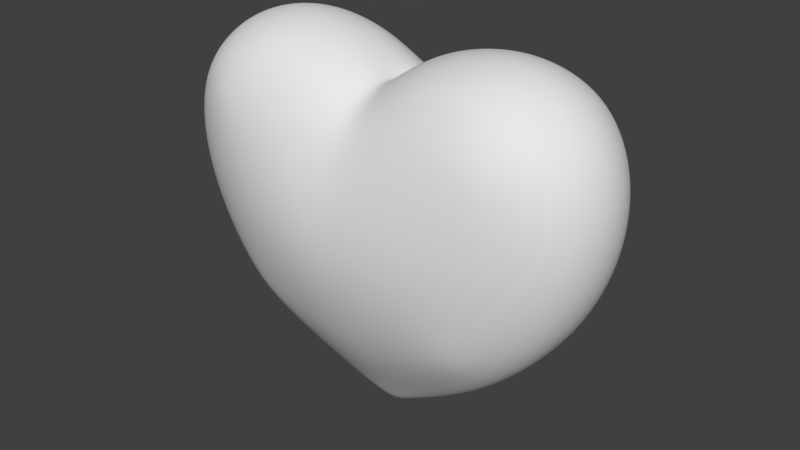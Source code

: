 # Source: love_heart.blend  (saved by Blender 2.77.0; exported with 4.5.12 LTS)
import bpy
from mathutils import Matrix  # noqa: F401  (used for matrix-valued properties, if any)

bpy.ops.wm.read_factory_settings(use_empty=True)
scene = bpy.context.scene
scene.name = 'Scene'

# ---- collections
col_collection_1 = bpy.data.collections.new('Collection 1'); scene.collection.children.link(col_collection_1)

# ---- world
world_world = bpy.data.worlds.new('World'); scene.world = world_world
world_world.color = (0.05088, 0.05088, 0.05088)
world_world.use_sun_shadow = False
world_world.sun_shadow_jitter_overblur = 0.0
world_world.cycles.sampling_method = 'MANUAL'

# ---- meshes
me_vert = bpy.data.meshes.new('Vert')
me_vert.from_pydata([(0.1859, -0.1928, 0.1982), (0.8143, -0.3037, 0.5977), (1.058, -0.3534, 0.9334), (1.208, -0.3929, 1.354), (1.209, -0.4213, 1.772), (0.6918, -0.4302, 2.192), (0.315, -0.3947, 2.136), (1.038, -0.4335, 2.085), (0.2105, -0.424, 0.5199), (0.7069, -0.4443, 0.7077), (0.8073, -0.4933, 0.9622), (0.8943, -0.5362, 1.308), (0.914, -0.552, 1.656), (0.6106, -0.5582, 1.917), (0.8786, -0.5404, 1.914), (0.2837, -0.5465, 1.874), (0.2405, -0.576, 0.8832), (0.2614, -0.6494, 1.213), (0.2749, -0.6371, 1.539), (0.5089, -0.2538, 0.3686), (0.4829, -0.4384, 0.6157), (0.5794, -0.6166, 1.586), (0.5124, -0.5563, 0.9317), (0.5534, -0.6181, 1.257), (0.07875, -0.3283, 2.041), (1.4e-10, -0.1774, 0.1429), (-0.1859, -0.212, 0.1982), (-0.8143, -0.3275, 0.5977), (-1.058, -0.361, 0.9334), (-1.208, -0.3937, 1.354), (-1.209, -0.4213, 1.772), (-0.6918, -0.4302, 2.192), (-0.315, -0.3947, 2.136), (2.099e-10, -0.2543, 2.047), (-1.038, -0.4335, 2.085), (-0.2105, -0.424, 0.5199), (-0.7069, -0.4443, 0.7077), (-0.8073, -0.4933, 0.9622), (-0.8943, -0.5362, 1.308), (-0.914, -0.552, 1.656), (7.757e-13, -0.4162, 0.4823), (-0.6106, -0.5582, 1.917), (-0.8786, -0.5404, 1.914), (-0.2837, -0.5465, 1.874), (-1.469e-09, -0.5086, 1.857), (-0.2405, -0.576, 0.8832), (-0.2614, -0.6494, 1.213), (-0.2749, -0.6371, 1.539), (2.08e-12, -0.5776, 0.8613), (1.551e-12, -0.6533, 1.194), (1.551e-12, -0.6328, 1.52), (-0.5089, -0.2734, 0.3686), (-0.4829, -0.4384, 0.6157), (-0.5794, -0.6166, 1.586), (-0.5124, -0.5563, 0.9317), (-0.5534, -0.6181, 1.257), (-0.07875, -0.3283, 2.041), (1.177, -0.1927, 0.8996), (0.0008319, -0.08617, -0.01026), (1.124, -0.2435, 2.195), (0.7117, -0.2393, 2.334), (1.4e-10, -0.1371, 2.08), (0.8752, -0.1637, 0.5267), (1.351, -0.2337, 1.835), (0.2833, -0.2148, 2.252), (0.1413, -0.09264, 0.04205), (1.358, -0.2154, 1.366), (0.5232, -0.1335, 0.2542), (0.05424, -0.1687, 2.11), (-1.177, -0.1969, 0.8997), (-1.124, -0.2435, 2.195), (-0.7117, -0.2393, 2.334), (-0.8754, -0.1812, 0.5266), (-1.351, -0.2337, 1.835), (-0.2833, -0.2148, 2.252), (-0.1406, -0.107, 0.04156), (-1.358, -0.2155, 1.366), (-0.5234, -0.1456, 0.2539), (-0.05424, -0.1687, 2.11), (0.1859, 0.1928, 0.1982), (0.8143, 0.3037, 0.5977), (1.058, 0.3534, 0.9334), (1.208, 0.3929, 1.354), (1.209, 0.4213, 1.772), (0.6918, 0.4302, 2.192), (0.315, 0.3947, 2.136), (1.038, 0.4335, 2.085), (0.2105, 0.424, 0.5199), (0.7069, 0.4443, 0.7077), (0.8073, 0.4933, 0.9622), (0.8943, 0.5362, 1.308), (0.914, 0.552, 1.656), (0.6106, 0.5582, 1.917), (0.8786, 0.5404, 1.914), (0.2837, 0.5465, 1.874), (0.2405, 0.576, 0.8832), (0.2614, 0.6494, 1.213), (0.2749, 0.6371, 1.539), (0.5089, 0.2538, 0.3686), (0.4829, 0.4384, 0.6157), (0.5794, 0.6166, 1.586), (0.5124, 0.5563, 0.9317), (0.5534, 0.6181, 1.257), (0.07875, 0.3283, 2.041), (1.4e-10, 0.1774, 0.1429), (-0.1859, 0.212, 0.1982), (-0.8143, 0.3275, 0.5977), (-1.058, 0.361, 0.9334), (-1.208, 0.3937, 1.354), (-1.209, 0.4213, 1.772), (-0.6918, 0.4302, 2.192), (-0.315, 0.3947, 2.136), (2.099e-10, 0.2543, 2.047), (-1.038, 0.4335, 2.085), (-0.2105, 0.424, 0.5199), (-0.7069, 0.4443, 0.7077), (-0.8073, 0.4933, 0.9622), (-0.8943, 0.5362, 1.308), (-0.914, 0.552, 1.656), (7.757e-13, 0.4162, 0.4823), (-0.6106, 0.5582, 1.917), (-0.8786, 0.5404, 1.914), (-0.2837, 0.5465, 1.874), (-1.469e-09, 0.5086, 1.857), (-0.2405, 0.576, 0.8832), (-0.2614, 0.6494, 1.213), (-0.2749, 0.6371, 1.539), (2.08e-12, 0.5776, 0.8613), (1.551e-12, 0.6533, 1.194), (1.551e-12, 0.6328, 1.52), (-0.5089, 0.2734, 0.3686), (-0.4829, 0.4384, 0.6157), (-0.5794, 0.6166, 1.586), (-0.5124, 0.5563, 0.9317), (-0.5534, 0.6181, 1.257), (-0.07875, 0.3283, 2.041), (0.02578, 0.0, -0.04126), (1.214, 0.0, 0.8919), (1.414, 0.0, 1.381), (0.2434, 0.0, 2.276), (1.404, 0.0, 1.869), (0.8774, 0.0, 0.5094), (0.7104, 0.0, 2.392), (1.157, 0.0, 2.25), (0.5231, 0.0, 0.2327), (0.02799, 0.0, 2.089), (0.0, 0.0, -0.05361), (-0.02578, 0.0, -0.04126), (-1.214, 0.0, 0.8919), (-1.414, 0.0, 1.381), (-0.2434, 0.0, 2.276), (-1.404, 0.0, 1.869), (-0.8774, 0.0, 0.5094), (0.0, 0.0, 2.047), (-0.7104, 0.0, 2.392), (-1.157, 0.0, 2.25), (-0.5231, 0.0, 0.2327), (-0.02799, 0.0, 2.089), (1.177, 0.1927, 0.8996), (0.0008319, 0.08617, -0.01026), (1.124, 0.2435, 2.195), (0.7117, 0.2393, 2.334), (1.4e-10, 0.1371, 2.08), (0.8752, 0.1637, 0.5267), (1.351, 0.2337, 1.835), (0.2833, 0.2148, 2.252), (0.1413, 0.09264, 0.04205), (1.358, 0.2154, 1.366), (0.5232, 0.1335, 0.2542), (0.05424, 0.1687, 2.11), (-1.177, 0.1969, 0.8997), (-1.124, 0.2435, 2.195), (-0.7117, 0.2393, 2.334), (-0.8754, 0.1812, 0.5266), (-1.351, 0.2337, 1.835), (-0.2833, 0.2148, 2.252), (-0.1406, 0.107, 0.04156), (-1.358, 0.2155, 1.366), (-0.5234, 0.1456, 0.2539), (-0.05424, 0.1687, 2.11)], [], [(2, 1, 9, 10), (3, 2, 10, 11), (19, 0, 8, 20), (4, 3, 11, 12), (40, 8, 0, 25), (5, 7, 14, 13), (63, 59, 143, 140), (13, 15, 6, 5), (24, 6, 15, 44), (15, 13, 21, 18), (7, 4, 12, 14), (62, 57, 137, 141), (59, 60, 142, 143), (68, 61, 153, 145), (67, 62, 141, 144), (66, 63, 140, 138), (58, 65, 136, 146), (57, 66, 138, 137), (50, 44, 15, 18), (40, 48, 16, 8), (48, 49, 17, 16), (49, 50, 18, 17), (21, 23, 17, 18), (23, 22, 16, 17), (20, 22, 10, 9), (8, 16, 22, 20), (11, 10, 22, 23), (12, 11, 23, 21), (65, 67, 144, 136), (1, 19, 20, 9), (13, 14, 12, 21), (60, 64, 139, 142), (64, 68, 145, 139), (28, 37, 36, 27), (29, 38, 37, 28), (51, 52, 35, 26), (30, 39, 38, 29), (40, 25, 26, 35), (31, 41, 42, 34), (73, 151, 155, 70), (41, 31, 32, 43), (56, 44, 43, 32), (43, 47, 53, 41), (34, 42, 39, 30), (72, 152, 148, 69), (70, 155, 154, 71), (78, 157, 153, 61), (77, 156, 152, 72), (76, 149, 151, 73), (58, 146, 147, 75), (69, 148, 149, 76), (50, 47, 43, 44), (40, 35, 45, 48), (48, 45, 46, 49), (49, 46, 47, 50), (53, 47, 46, 55), (55, 46, 45, 54), (52, 36, 37, 54), (35, 52, 54, 45), (38, 55, 54, 37), (39, 53, 55, 38), (75, 147, 156, 77), (27, 36, 52, 51), (41, 53, 39, 42), (71, 154, 150, 74), (74, 150, 157, 78), (44, 56, 33, 24), (32, 74, 78, 56), (31, 71, 74, 32), (26, 75, 77, 51), (28, 69, 76, 29), (25, 58, 75, 26), (29, 76, 73, 30), (51, 77, 72, 27), (56, 78, 61, 33), (34, 70, 71, 31), (27, 72, 69, 28), (30, 73, 70, 34), (6, 24, 68, 64), (5, 6, 64, 60), (0, 19, 67, 65), (2, 3, 66, 57), (25, 0, 65, 58), (3, 4, 63, 66), (19, 1, 62, 67), (24, 33, 61, 68), (7, 5, 60, 59), (1, 2, 57, 62), (4, 7, 59, 63), (81, 89, 88, 80), (82, 90, 89, 81), (98, 99, 87, 79), (83, 91, 90, 82), (119, 104, 79, 87), (84, 92, 93, 86), (164, 140, 143, 160), (92, 84, 85, 94), (103, 123, 94, 85), (94, 97, 100, 92), (86, 93, 91, 83), (163, 141, 137, 158), (160, 143, 142, 161), (169, 145, 153, 162), (168, 144, 141, 163), (167, 138, 140, 164), (159, 146, 136, 166), (158, 137, 138, 167), (129, 97, 94, 123), (119, 87, 95, 127), (127, 95, 96, 128), (128, 96, 97, 129), (100, 97, 96, 102), (102, 96, 95, 101), (99, 88, 89, 101), (87, 99, 101, 95), (90, 102, 101, 89), (91, 100, 102, 90), (166, 136, 144, 168), (80, 88, 99, 98), (92, 100, 91, 93), (161, 142, 139, 165), (165, 139, 145, 169), (107, 106, 115, 116), (108, 107, 116, 117), (130, 105, 114, 131), (109, 108, 117, 118), (119, 114, 105, 104), (110, 113, 121, 120), (174, 171, 155, 151), (120, 122, 111, 110), (135, 111, 122, 123), (122, 120, 132, 126), (113, 109, 118, 121), (173, 170, 148, 152), (171, 172, 154, 155), (179, 162, 153, 157), (178, 173, 152, 156), (177, 174, 151, 149), (159, 176, 147, 146), (170, 177, 149, 148), (129, 123, 122, 126), (119, 127, 124, 114), (127, 128, 125, 124), (128, 129, 126, 125), (132, 134, 125, 126), (134, 133, 124, 125), (131, 133, 116, 115), (114, 124, 133, 131), (117, 116, 133, 134), (118, 117, 134, 132), (176, 178, 156, 147), (106, 130, 131, 115), (120, 121, 118, 132), (172, 175, 150, 154), (175, 179, 157, 150), (123, 103, 112, 135), (111, 135, 179, 175), (110, 111, 175, 172), (105, 130, 178, 176), (107, 108, 177, 170), (104, 105, 176, 159), (108, 109, 174, 177), (130, 106, 173, 178), (135, 112, 162, 179), (113, 110, 172, 171), (106, 107, 170, 173), (109, 113, 171, 174), (85, 165, 169, 103), (84, 161, 165, 85), (79, 166, 168, 98), (81, 158, 167, 82), (104, 159, 166, 79), (82, 167, 164, 83), (98, 168, 163, 80), (103, 169, 162, 112), (86, 160, 161, 84), (80, 163, 158, 81), (83, 164, 160, 86)])
me_vert.polygons.foreach_set('use_smooth', [True] * 178)
_uv = me_vert.uv_layers.new(name='UVMap')
_uv.uv.foreach_set('vector', [0.525, 0.2468, 0.4772, 0.1811, 0.4561, 0.2026, 0.4758, 0.2525, 0.5544, 0.3292, 0.525, 0.2468, 0.4758, 0.2525, 0.4928, 0.3202, 0.4174, 0.1362, 0.3542, 0.1029, 0.359, 0.1659, 0.4123, 0.1846, 0.5544, 0.411, 0.5544, 0.3292, 0.4928, 0.3202, 0.4967, 0.3882, 0.3177, 0.1585, 0.359, 0.1659, 0.3542, 0.1029, 0.3177, 0.09206, 0.4532, 0.4933, 0.521, 0.4723, 0.4898, 0.4389, 0.4373, 0.4394, 0.5822, 0.4233, 0.5378, 0.4939, 0.5443, 0.5045, 0.5927, 0.43, 0.4373, 0.4394, 0.3733, 0.4311, 0.3794, 0.4823, 0.4532, 0.4933, 0.3368, 0.4641, 0.3794, 0.4823, 0.3733, 0.4311, 0.3177, 0.4279, 0.3733, 0.4311, 0.4373, 0.4394, 0.4312, 0.3747, 0.3716, 0.3654, 0.521, 0.4723, 0.5544, 0.411, 0.4967, 0.3882, 0.4898, 0.4389, 0.4867, 0.1706, 0.5481, 0.2402, 0.5555, 0.2387, 0.4895, 0.1638, 0.5378, 0.4939, 0.4571, 0.521, 0.4568, 0.5324, 0.5443, 0.5045, 0.3344, 0.4798, 0.3176, 0.4764, 0.3177, 0.4794, 0.3232, 0.481, 0.4187, 0.119, 0.4867, 0.1706, 0.4895, 0.1638, 0.4202, 0.1096, 0.5837, 0.3316, 0.5822, 0.4233, 0.5927, 0.43, 0.5947, 0.3344, 0.318, 0.07008, 0.35, 0.08044, 0.3228, 0.05599, 0.3177, 0.05357, 0.5481, 0.2402, 0.5837, 0.3316, 0.5947, 0.3344, 0.5555, 0.2387, 0.3177, 0.3618, 0.3177, 0.4279, 0.3733, 0.4311, 0.3716, 0.3654, 0.3177, 0.1585, 0.3177, 0.2327, 0.3648, 0.237, 0.359, 0.1659, 0.3177, 0.2327, 0.3177, 0.2978, 0.3689, 0.3015, 0.3648, 0.237, 0.3177, 0.2978, 0.3177, 0.3618, 0.3716, 0.3654, 0.3689, 0.3015, 0.4312, 0.3747, 0.4261, 0.3102, 0.3689, 0.3015, 0.3716, 0.3654, 0.4261, 0.3102, 0.4181, 0.2465, 0.3648, 0.237, 0.3689, 0.3015, 0.4123, 0.1846, 0.4181, 0.2465, 0.4758, 0.2525, 0.4561, 0.2026, 0.359, 0.1659, 0.3648, 0.237, 0.4181, 0.2465, 0.4123, 0.1846, 0.4928, 0.3202, 0.4758, 0.2525, 0.4181, 0.2465, 0.4261, 0.3102, 0.4967, 0.3882, 0.4928, 0.3202, 0.4261, 0.3102, 0.4312, 0.3747, 0.35, 0.08044, 0.4187, 0.119, 0.4202, 0.1096, 0.3228, 0.05599, 0.4772, 0.1811, 0.4174, 0.1362, 0.4123, 0.1846, 0.4561, 0.2026, 0.4373, 0.4394, 0.4898, 0.4389, 0.4967, 0.3882, 0.4312, 0.3747, 0.4571, 0.521, 0.3732, 0.5049, 0.3654, 0.5097, 0.4568, 0.5324, 0.3732, 0.5049, 0.3344, 0.4798, 0.3232, 0.481, 0.3654, 0.5097, 0.1105, 0.2468, 0.1597, 0.2525, 0.1793, 0.2026, 0.1583, 0.1811, 0.08113, 0.3292, 0.1427, 0.3202, 0.1597, 0.2525, 0.1105, 0.2468, 0.2181, 0.1362, 0.2232, 0.1846, 0.2765, 0.1659, 0.2813, 0.1029, 0.08109, 0.411, 0.1388, 0.3882, 0.1427, 0.3202, 0.08113, 0.3292, 0.3177, 0.1585, 0.3177, 0.09206, 0.2813, 0.1029, 0.2765, 0.1659, 0.1823, 0.4933, 0.1982, 0.4394, 0.1457, 0.4389, 0.1145, 0.4723, 0.0533, 0.4233, 0.04279, 0.43, 0.0912, 0.5045, 0.0977, 0.4939, 0.1982, 0.4394, 0.1823, 0.4933, 0.2561, 0.4823, 0.2622, 0.4311, 0.2984, 0.4642, 0.3177, 0.4279, 0.2622, 0.4311, 0.2561, 0.4823, 0.2622, 0.4311, 0.2639, 0.3654, 0.2043, 0.3747, 0.1982, 0.4394, 0.1145, 0.4723, 0.1457, 0.4389, 0.1388, 0.3882, 0.08109, 0.411, 0.1497, 0.1722, 0.1459, 0.1638, 0.07996, 0.2387, 0.08734, 0.2402, 0.0977, 0.4939, 0.0912, 0.5045, 0.1787, 0.5324, 0.1784, 0.521, 0.3005, 0.48, 0.3123, 0.481, 0.3177, 0.4794, 0.3176, 0.4764, 0.2158, 0.1164, 0.2153, 0.1096, 0.1459, 0.1638, 0.1497, 0.1722, 0.0518, 0.3316, 0.04084, 0.3344, 0.04279, 0.43, 0.0533, 0.4233, 0.318, 0.07008, 0.3177, 0.05357, 0.3127, 0.05599, 0.2872, 0.0771, 0.08734, 0.2402, 0.07996, 0.2387, 0.04084, 0.3344, 0.0518, 0.3316, 0.3177, 0.3618, 0.2639, 0.3654, 0.2622, 0.4311, 0.3177, 0.4279, 0.3177, 0.1585, 0.2765, 0.1659, 0.2707, 0.237, 0.3177, 0.2327, 0.3177, 0.2327, 0.2707, 0.237, 0.2666, 0.3015, 0.3177, 0.2978, 0.3177, 0.2978, 0.2666, 0.3015, 0.2639, 0.3654, 0.3177, 0.3618, 0.2043, 0.3747, 0.2639, 0.3654, 0.2666, 0.3015, 0.2094, 0.3102, 0.2094, 0.3102, 0.2666, 0.3015, 0.2707, 0.237, 0.2174, 0.2465, 0.2232, 0.1846, 0.1793, 0.2026, 0.1597, 0.2525, 0.2174, 0.2465, 0.2765, 0.1659, 0.2232, 0.1846, 0.2174, 0.2465, 0.2707, 0.237, 0.1427, 0.3202, 0.2094, 0.3102, 0.2174, 0.2465, 0.1597, 0.2525, 0.1388, 0.3882, 0.2043, 0.3747, 0.2094, 0.3102, 0.1427, 0.3202, 0.2872, 0.0771, 0.3127, 0.05599, 0.2153, 0.1096, 0.2158, 0.1164, 0.1583, 0.1811, 0.1793, 0.2026, 0.2232, 0.1846, 0.2181, 0.1362, 0.1982, 0.4394, 0.2043, 0.3747, 0.1388, 0.3882, 0.1457, 0.4389, 0.1784, 0.521, 0.1787, 0.5324, 0.2701, 0.5097, 0.2623, 0.5049, 0.2623, 0.5049, 0.2701, 0.5097, 0.3123, 0.481, 0.3005, 0.48, 0.3177, 0.4279, 0.2984, 0.4642, 0.3176, 0.4679, 0.3368, 0.4641, 0.2561, 0.4823, 0.2623, 0.5049, 0.3005, 0.48, 0.2984, 0.4642, 0.1823, 0.4933, 0.1784, 0.521, 0.2623, 0.5049, 0.2561, 0.4823, 0.2813, 0.1029, 0.2872, 0.0771, 0.2158, 0.1164, 0.2181, 0.1362, 0.1105, 0.2468, 0.08734, 0.2402, 0.0518, 0.3316, 0.08113, 0.3292, 0.3177, 0.09206, 0.318, 0.07008, 0.2872, 0.0771, 0.2813, 0.1029, 0.08113, 0.3292, 0.0518, 0.3316, 0.0533, 0.4233, 0.08109, 0.411, 0.2181, 0.1362, 0.2158, 0.1164, 0.1497, 0.1722, 0.1583, 0.1811, 0.2984, 0.4642, 0.3005, 0.48, 0.3176, 0.4764, 0.3176, 0.4679, 0.1145, 0.4723, 0.0977, 0.4939, 0.1784, 0.521, 0.1823, 0.4933, 0.1583, 0.1811, 0.1497, 0.1722, 0.08734, 0.2402, 0.1105, 0.2468, 0.08109, 0.411, 0.0533, 0.4233, 0.0977, 0.4939, 0.1145, 0.4723, 0.3794, 0.4823, 0.3368, 0.4641, 0.3344, 0.4798, 0.3732, 0.5049, 0.4532, 0.4933, 0.3794, 0.4823, 0.3732, 0.5049, 0.4571, 0.521, 0.3542, 0.1029, 0.4174, 0.1362, 0.4187, 0.119, 0.35, 0.08044, 0.525, 0.2468, 0.5544, 0.3292, 0.5837, 0.3316, 0.5481, 0.2402, 0.3177, 0.09206, 0.3542, 0.1029, 0.35, 0.08044, 0.318, 0.07008, 0.5544, 0.3292, 0.5544, 0.411, 0.5822, 0.4233, 0.5837, 0.3316, 0.4174, 0.1362, 0.4772, 0.1811, 0.4867, 0.1706, 0.4187, 0.119, 0.3368, 0.4641, 0.3176, 0.4679, 0.3176, 0.4764, 0.3344, 0.4798, 0.521, 0.4723, 0.4532, 0.4933, 0.4571, 0.521, 0.5378, 0.4939, 0.4772, 0.1811, 0.525, 0.2468, 0.5481, 0.2402, 0.4867, 0.1706, 0.5544, 0.411, 0.521, 0.4723, 0.5378, 0.4939, 0.5822, 0.4233, 0.8891, 0.6627, 0.84, 0.6683, 0.8203, 0.6185, 0.8414, 0.597, 0.9186, 0.745, 0.857, 0.7361, 0.84, 0.6683, 0.8891, 0.6627, 0.7816, 0.5521, 0.7765, 0.6005, 0.7232, 0.5817, 0.7183, 0.5188, 0.9186, 0.8268, 0.8609, 0.8041, 0.857, 0.7361, 0.9186, 0.745, 0.6819, 0.5744, 0.6819, 0.5079, 0.7183, 0.5188, 0.7232, 0.5817, 0.8174, 0.9092, 0.8015, 0.8553, 0.854, 0.8548, 0.8852, 0.8881, 0.9464, 0.8392, 0.9569, 0.8459, 0.9085, 0.9204, 0.902, 0.9098, 0.8015, 0.8553, 0.8174, 0.9092, 0.7436, 0.8981, 0.7375, 0.8469, 0.7009, 0.8799, 0.6819, 0.8437, 0.7375, 0.8469, 0.7436, 0.8981, 0.7375, 0.8469, 0.7358, 0.7813, 0.7954, 0.7906, 0.8015, 0.8553, 0.8852, 0.8881, 0.854, 0.8548, 0.8609, 0.8041, 0.9186, 0.8268, 0.8509, 0.5864, 0.8537, 0.5797, 0.9197, 0.6546, 0.9123, 0.6561, 0.902, 0.9098, 0.9085, 0.9204, 0.821, 0.9483, 0.8213, 0.9369, 0.6986, 0.8957, 0.6874, 0.8969, 0.6819, 0.8953, 0.6818, 0.8923, 0.7829, 0.5349, 0.7844, 0.5255, 0.8537, 0.5797, 0.8509, 0.5864, 0.9479, 0.7475, 0.9588, 0.7503, 0.9569, 0.8459, 0.9464, 0.8392, 0.6822, 0.486, 0.6819, 0.4694, 0.687, 0.4719, 0.7142, 0.4963, 0.9123, 0.6561, 0.9197, 0.6546, 0.9588, 0.7503, 0.9479, 0.7475, 0.6819, 0.7776, 0.7358, 0.7813, 0.7375, 0.8469, 0.6819, 0.8437, 0.6819, 0.5744, 0.7232, 0.5817, 0.729, 0.6529, 0.6819, 0.6486, 0.6819, 0.6486, 0.729, 0.6529, 0.7331, 0.7174, 0.6819, 0.7136, 0.6819, 0.7136, 0.7331, 0.7174, 0.7358, 0.7813, 0.6819, 0.7776, 0.7954, 0.7906, 0.7358, 0.7813, 0.7331, 0.7174, 0.7903, 0.7261, 0.7903, 0.7261, 0.7331, 0.7174, 0.729, 0.6529, 0.7823, 0.6624, 0.7765, 0.6005, 0.8203, 0.6185, 0.84, 0.6683, 0.7823, 0.6624, 0.7232, 0.5817, 0.7765, 0.6005, 0.7823, 0.6624, 0.729, 0.6529, 0.857, 0.7361, 0.7903, 0.7261, 0.7823, 0.6624, 0.84, 0.6683, 0.8609, 0.8041, 0.7954, 0.7906, 0.7903, 0.7261, 0.857, 0.7361, 0.7142, 0.4963, 0.687, 0.4719, 0.7844, 0.5255, 0.7829, 0.5349, 0.8414, 0.597, 0.8203, 0.6185, 0.7765, 0.6005, 0.7816, 0.5521, 0.8015, 0.8553, 0.7954, 0.7906, 0.8609, 0.8041, 0.854, 0.8548, 0.8213, 0.9369, 0.821, 0.9483, 0.7296, 0.9256, 0.7374, 0.9208, 0.7374, 0.9208, 0.7296, 0.9256, 0.6874, 0.8969, 0.6986, 0.8957, 0.4747, 0.6627, 0.5225, 0.597, 0.5435, 0.6185, 0.5239, 0.6683, 0.4453, 0.745, 0.4747, 0.6627, 0.5239, 0.6683, 0.5068, 0.7361, 0.5823, 0.5521, 0.6455, 0.5188, 0.6407, 0.5817, 0.5874, 0.6005, 0.4453, 0.8268, 0.4453, 0.745, 0.5068, 0.7361, 0.503, 0.8041, 0.6819, 0.5744, 0.6407, 0.5817, 0.6455, 0.5188, 0.6819, 0.5079, 0.5465, 0.9092, 0.4787, 0.8881, 0.5099, 0.8548, 0.5624, 0.8553, 0.4175, 0.8392, 0.4619, 0.9098, 0.4554, 0.9204, 0.407, 0.8459, 0.5624, 0.8553, 0.6264, 0.8469, 0.6203, 0.8981, 0.5465, 0.9092, 0.6626, 0.88, 0.6203, 0.8981, 0.6264, 0.8469, 0.6819, 0.8437, 0.6264, 0.8469, 0.5624, 0.8553, 0.5685, 0.7906, 0.6281, 0.7813, 0.4787, 0.8881, 0.4453, 0.8268, 0.503, 0.8041, 0.5099, 0.8548, 0.5139, 0.588, 0.4515, 0.6561, 0.4442, 0.6546, 0.5101, 0.5797, 0.4619, 0.9098, 0.5426, 0.9369, 0.5428, 0.9483, 0.4554, 0.9204, 0.6647, 0.8959, 0.6818, 0.8923, 0.6819, 0.8953, 0.6765, 0.8969, 0.58, 0.5323, 0.5139, 0.588, 0.5101, 0.5797, 0.5795, 0.5255, 0.416, 0.7475, 0.4175, 0.8392, 0.407, 0.8459, 0.405, 0.7503, 0.6822, 0.486, 0.6514, 0.493, 0.6769, 0.4719, 0.6819, 0.4694, 0.4515, 0.6561, 0.416, 0.7475, 0.405, 0.7503, 0.4442, 0.6546, 0.6819, 0.7776, 0.6819, 0.8437, 0.6264, 0.8469, 0.6281, 0.7813, 0.6819, 0.5744, 0.6819, 0.6486, 0.6349, 0.6529, 0.6407, 0.5817, 0.6819, 0.6486, 0.6819, 0.7136, 0.6308, 0.7174, 0.6349, 0.6529, 0.6819, 0.7136, 0.6819, 0.7776, 0.6281, 0.7813, 0.6308, 0.7174, 0.5685, 0.7906, 0.5736, 0.7261, 0.6308, 0.7174, 0.6281, 0.7813, 0.5736, 0.7261, 0.5816, 0.6624, 0.6349, 0.6529, 0.6308, 0.7174, 0.5874, 0.6005, 0.5816, 0.6624, 0.5239, 0.6683, 0.5435, 0.6185, 0.6407, 0.5817, 0.6349, 0.6529, 0.5816, 0.6624, 0.5874, 0.6005, 0.5068, 0.7361, 0.5239, 0.6683, 0.5816, 0.6624, 0.5736, 0.7261, 0.503, 0.8041, 0.5068, 0.7361, 0.5736, 0.7261, 0.5685, 0.7906, 0.6514, 0.493, 0.58, 0.5323, 0.5795, 0.5255, 0.6769, 0.4719, 0.5225, 0.597, 0.5823, 0.5521, 0.5874, 0.6005, 0.5435, 0.6185, 0.5624, 0.8553, 0.5099, 0.8548, 0.503, 0.8041, 0.5685, 0.7906, 0.5426, 0.9369, 0.6265, 0.9208, 0.6343, 0.9256, 0.5428, 0.9483, 0.6265, 0.9208, 0.6647, 0.8959, 0.6765, 0.8969, 0.6343, 0.9256, 0.6819, 0.8437, 0.7009, 0.8799, 0.6818, 0.8838, 0.6626, 0.88, 0.6203, 0.8981, 0.6626, 0.88, 0.6647, 0.8959, 0.6265, 0.9208, 0.5465, 0.9092, 0.6203, 0.8981, 0.6265, 0.9208, 0.5426, 0.9369, 0.6455, 0.5188, 0.5823, 0.5521, 0.58, 0.5323, 0.6514, 0.493, 0.4747, 0.6627, 0.4453, 0.745, 0.416, 0.7475, 0.4515, 0.6561, 0.6819, 0.5079, 0.6455, 0.5188, 0.6514, 0.493, 0.6822, 0.486, 0.4453, 0.745, 0.4453, 0.8268, 0.4175, 0.8392, 0.416, 0.7475, 0.5823, 0.5521, 0.5225, 0.597, 0.5139, 0.588, 0.58, 0.5323, 0.6626, 0.88, 0.6818, 0.8838, 0.6818, 0.8923, 0.6647, 0.8959, 0.4787, 0.8881, 0.5465, 0.9092, 0.5426, 0.9369, 0.4619, 0.9098, 0.5225, 0.597, 0.4747, 0.6627, 0.4515, 0.6561, 0.5139, 0.588, 0.4453, 0.8268, 0.4787, 0.8881, 0.4619, 0.9098, 0.4175, 0.8392, 0.7436, 0.8981, 0.7374, 0.9208, 0.6986, 0.8957, 0.7009, 0.8799, 0.8174, 0.9092, 0.8213, 0.9369, 0.7374, 0.9208, 0.7436, 0.8981, 0.7183, 0.5188, 0.7142, 0.4963, 0.7829, 0.5349, 0.7816, 0.5521, 0.8891, 0.6627, 0.9123, 0.6561, 0.9479, 0.7475, 0.9186, 0.745, 0.6819, 0.5079, 0.6822, 0.486, 0.7142, 0.4963, 0.7183, 0.5188, 0.9186, 0.745, 0.9479, 0.7475, 0.9464, 0.8392, 0.9186, 0.8268, 0.7816, 0.5521, 0.7829, 0.5349, 0.8509, 0.5864, 0.8414, 0.597, 0.7009, 0.8799, 0.6986, 0.8957, 0.6818, 0.8923, 0.6818, 0.8838, 0.8852, 0.8881, 0.902, 0.9098, 0.8213, 0.9369, 0.8174, 0.9092, 0.8414, 0.597, 0.8509, 0.5864, 0.9123, 0.6561, 0.8891, 0.6627, 0.9186, 0.8268, 0.9464, 0.8392, 0.902, 0.9098, 0.8852, 0.8881])
me_vert.use_remesh_preserve_volume = False
me_vert.use_remesh_preserve_attributes = False
me_vert.use_mirror_vertex_groups = False
me_vert.auto_texspace = False
me_vert.update()

# ---- objects
ob_vert = bpy.data.objects.new('Vert', me_vert)

# ---- transforms, parenting, visibility, modifiers, constraints
ob_vert.location = (0.0, 0.0, 0.0)
ob_vert.lineart.crease_threshold = 0.0
_m = ob_vert.modifiers.new('Subsurf', 'SUBSURF')
_m.uv_smooth = 'PRESERVE_CORNERS'
_m.levels = 3
_m.render_levels = 3
_m.show_only_control_edges = False

# ---- collection membership
col_collection_1.objects.link(ob_vert)

# ---- scene / render settings (as saved in the file)
scene.frame_start = 1; scene.frame_end = 250; scene.frame_set(4)
scene.render.engine = 'BLENDER_EEVEE_NEXT'
scene.render.resolution_percentage = 50
scene.render.dither_intensity = 0.0
scene.cycles.use_denoising = False
scene.cycles.samples = 128
scene.cycles.sampling_pattern = 'TABULATED_SOBOL'
scene.cycles.light_sampling_threshold = 0.0
scene.cycles.use_adaptive_sampling = False
scene.cycles.use_light_tree = False
scene.cycles.blur_glossy = 0.0
scene.cycles.sample_clamp_indirect = 0.0
scene.view_settings.view_transform = 'Standard'
bpy.context.view_layer.update()

# ---- added for rendering (the .blend has no active camera and no usable light): camera, sun
cam_auto = bpy.data.cameras.new('AutoCamera')
cam_auto.lens = 50.0
cam_auto.sensor_width = 36.0
cam_auto.clip_end = 1000.0
ob_auto_camera = bpy.data.objects.new('AutoCamera', cam_auto)
scene.collection.objects.link(ob_auto_camera)
ob_auto_camera.location = (3.6647, -4.39764, 4.10095)
ob_auto_camera.rotation_euler = (1.09748, -7.21219e-08, 0.694738)
scene.camera = ob_auto_camera
light_auto_sun = bpy.data.lights.new('AutoSun', 'SUN')
light_auto_sun.energy = 3.0
light_auto_sun.angle = 0.0523599
ob_auto_sun = bpy.data.objects.new('AutoSun', light_auto_sun)
scene.collection.objects.link(ob_auto_sun)
ob_auto_sun.rotation_euler = (0.872665, 0.174533, 0.523599)
bpy.context.view_layer.update()
